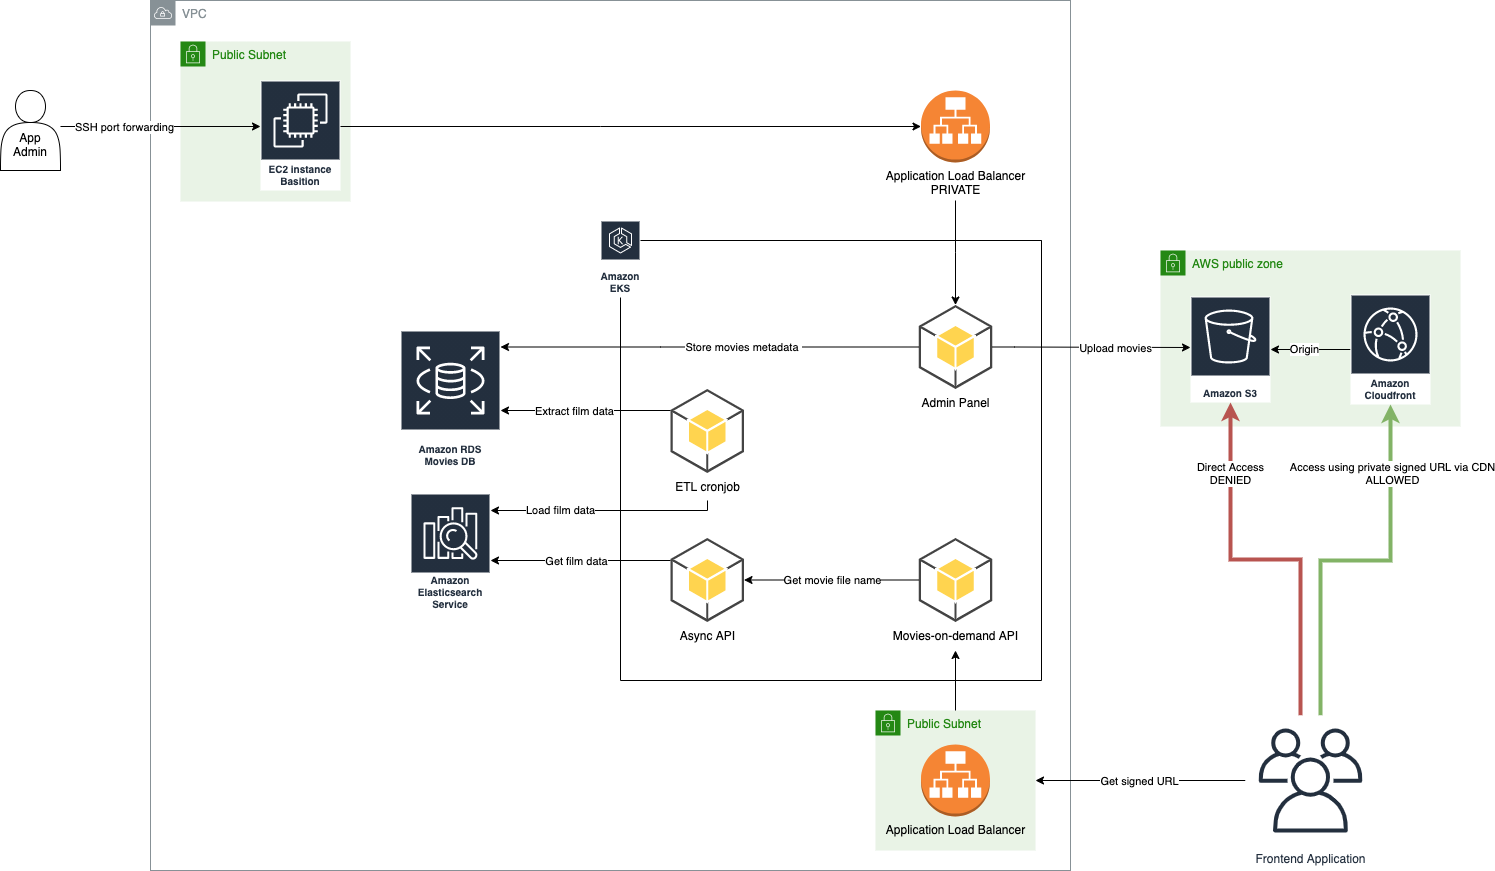

The diagram above was exported from draw.io. Its source (the exported page's mxGraphModel, read from the mxfile embedded in the PNG):
<mxGraphModel dx="2427" dy="2043" grid="1" gridSize="10" guides="1" tooltips="1" connect="1" arrows="1" fold="1" page="1" pageScale="1" pageWidth="850" pageHeight="1100" math="0" shadow="0">
  <root>
    <mxCell id="0" />
    <mxCell id="1" parent="0" />
    <mxCell id="knu38Mcn5vbXZ4X1x4Xz-11" value="VPC" style="outlineConnect=0;gradientColor=none;html=1;whiteSpace=wrap;fontSize=12;fontStyle=0;shape=mxgraph.aws4.group;grIcon=mxgraph.aws4.group_vpc;strokeColor=#879196;fillColor=none;verticalAlign=top;align=left;spacingLeft=30;fontColor=#879196;dashed=0;" vertex="1" parent="1">
      <mxGeometry x="-500" y="-30" width="920" height="870" as="geometry" />
    </mxCell>
    <mxCell id="knu38Mcn5vbXZ4X1x4Xz-10" value="&lt;br&gt;&lt;br&gt;App&lt;br&gt;Admin" style="shape=actor;whiteSpace=wrap;html=1;" vertex="1" parent="1">
      <mxGeometry x="-650" y="60" width="60" height="80" as="geometry" />
    </mxCell>
    <mxCell id="knu38Mcn5vbXZ4X1x4Xz-12" value="AWS public zone" style="points=[[0,0],[0.25,0],[0.5,0],[0.75,0],[1,0],[1,0.25],[1,0.5],[1,0.75],[1,1],[0.75,1],[0.5,1],[0.25,1],[0,1],[0,0.75],[0,0.5],[0,0.25]];outlineConnect=0;gradientColor=none;html=1;whiteSpace=wrap;fontSize=12;fontStyle=0;shape=mxgraph.aws4.group;grIcon=mxgraph.aws4.group_security_group;grStroke=0;strokeColor=#248814;fillColor=#E9F3E6;verticalAlign=top;align=left;spacingLeft=30;fontColor=#248814;dashed=0;" vertex="1" parent="1">
      <mxGeometry x="510" y="220" width="300" height="176" as="geometry" />
    </mxCell>
    <mxCell id="knu38Mcn5vbXZ4X1x4Xz-26" style="edgeStyle=orthogonalEdgeStyle;rounded=0;orthogonalLoop=1;jettySize=auto;html=1;" edge="1" parent="1" source="knu38Mcn5vbXZ4X1x4Xz-13" target="knu38Mcn5vbXZ4X1x4Xz-20">
      <mxGeometry relative="1" as="geometry" />
    </mxCell>
    <mxCell id="knu38Mcn5vbXZ4X1x4Xz-27" value="Origin" style="edgeLabel;html=1;align=center;verticalAlign=middle;resizable=0;points=[];" vertex="1" connectable="0" parent="knu38Mcn5vbXZ4X1x4Xz-26">
      <mxGeometry x="0.15" y="-1" relative="1" as="geometry">
        <mxPoint as="offset" />
      </mxGeometry>
    </mxCell>
    <mxCell id="knu38Mcn5vbXZ4X1x4Xz-13" value="Amazon Cloudfront" style="outlineConnect=0;fontColor=#232F3E;gradientColor=none;strokeColor=#ffffff;fillColor=#232F3E;dashed=0;verticalLabelPosition=middle;verticalAlign=bottom;align=center;html=1;whiteSpace=wrap;fontSize=10;fontStyle=1;spacing=3;shape=mxgraph.aws4.productIcon;prIcon=mxgraph.aws4.cloudfront;" vertex="1" parent="1">
      <mxGeometry x="700" y="264" width="80" height="110" as="geometry" />
    </mxCell>
    <mxCell id="knu38Mcn5vbXZ4X1x4Xz-38" style="edgeStyle=orthogonalEdgeStyle;rounded=0;orthogonalLoop=1;jettySize=auto;html=1;exitX=0.5;exitY=0;exitDx=0;exitDy=0;" edge="1" parent="1" source="knu38Mcn5vbXZ4X1x4Xz-16">
      <mxGeometry relative="1" as="geometry">
        <mxPoint x="312.63" y="700" as="sourcePoint" />
        <mxPoint x="305" y="620" as="targetPoint" />
        <Array as="points">
          <mxPoint x="305" y="750" />
        </Array>
      </mxGeometry>
    </mxCell>
    <mxCell id="knu38Mcn5vbXZ4X1x4Xz-20" value="Amazon S3" style="outlineConnect=0;fontColor=#232F3E;gradientColor=none;strokeColor=#ffffff;fillColor=#232F3E;dashed=0;verticalLabelPosition=middle;verticalAlign=bottom;align=center;html=1;whiteSpace=wrap;fontSize=10;fontStyle=1;spacing=3;shape=mxgraph.aws4.productIcon;prIcon=mxgraph.aws4.s3;" vertex="1" parent="1">
      <mxGeometry x="540" y="266" width="80" height="106" as="geometry" />
    </mxCell>
    <mxCell id="knu38Mcn5vbXZ4X1x4Xz-29" value="Amazon RDS&lt;br&gt;Movies DB" style="outlineConnect=0;fontColor=#232F3E;gradientColor=none;strokeColor=#ffffff;fillColor=#232F3E;dashed=0;verticalLabelPosition=middle;verticalAlign=bottom;align=center;html=1;whiteSpace=wrap;fontSize=10;fontStyle=1;spacing=3;shape=mxgraph.aws4.productIcon;prIcon=mxgraph.aws4.rds;" vertex="1" parent="1">
      <mxGeometry x="-250" y="300" width="100" height="140" as="geometry" />
    </mxCell>
    <mxCell id="knu38Mcn5vbXZ4X1x4Xz-30" value="" style="swimlane;startSize=0;" vertex="1" parent="1">
      <mxGeometry x="-30" y="210" width="421" height="440" as="geometry" />
    </mxCell>
    <mxCell id="knu38Mcn5vbXZ4X1x4Xz-28" value="Amazon EKS" style="outlineConnect=0;fontColor=#232F3E;gradientColor=none;strokeColor=#ffffff;fillColor=#232F3E;dashed=0;verticalLabelPosition=middle;verticalAlign=bottom;align=center;html=1;whiteSpace=wrap;fontSize=10;fontStyle=1;spacing=3;shape=mxgraph.aws4.productIcon;prIcon=mxgraph.aws4.eks;" vertex="1" parent="knu38Mcn5vbXZ4X1x4Xz-30">
      <mxGeometry x="-20" y="-20" width="40" height="77" as="geometry" />
    </mxCell>
    <mxCell id="knu38Mcn5vbXZ4X1x4Xz-55" value="" style="group" vertex="1" connectable="0" parent="knu38Mcn5vbXZ4X1x4Xz-30">
      <mxGeometry x="50" y="64.5" width="321.75" height="317" as="geometry" />
    </mxCell>
    <mxCell id="knu38Mcn5vbXZ4X1x4Xz-23" value="Admin Panel" style="outlineConnect=0;dashed=0;verticalLabelPosition=bottom;verticalAlign=top;align=center;html=1;shape=mxgraph.aws3.android;fillColor=#FFD44F;gradientColor=none;" vertex="1" parent="knu38Mcn5vbXZ4X1x4Xz-55">
      <mxGeometry x="248.25" width="73.5" height="84" as="geometry" />
    </mxCell>
    <mxCell id="knu38Mcn5vbXZ4X1x4Xz-31" value="Movies-on-demand API&lt;br&gt;" style="outlineConnect=0;dashed=0;verticalLabelPosition=bottom;verticalAlign=top;align=center;html=1;shape=mxgraph.aws3.android;fillColor=#FFD44F;gradientColor=none;" vertex="1" parent="knu38Mcn5vbXZ4X1x4Xz-55">
      <mxGeometry x="248.25" y="233" width="73.5" height="84" as="geometry" />
    </mxCell>
    <mxCell id="knu38Mcn5vbXZ4X1x4Xz-32" value="ETL cronjob" style="outlineConnect=0;dashed=0;verticalLabelPosition=bottom;verticalAlign=top;align=center;html=1;shape=mxgraph.aws3.android;fillColor=#FFD44F;gradientColor=none;" vertex="1" parent="knu38Mcn5vbXZ4X1x4Xz-55">
      <mxGeometry y="84" width="73.5" height="84" as="geometry" />
    </mxCell>
    <mxCell id="knu38Mcn5vbXZ4X1x4Xz-44" value="Async API" style="outlineConnect=0;dashed=0;verticalLabelPosition=bottom;verticalAlign=top;align=center;html=1;shape=mxgraph.aws3.android;fillColor=#FFD44F;gradientColor=none;" vertex="1" parent="knu38Mcn5vbXZ4X1x4Xz-55">
      <mxGeometry y="233" width="73.5" height="84" as="geometry" />
    </mxCell>
    <mxCell id="knu38Mcn5vbXZ4X1x4Xz-45" value="Get movie file name" style="edgeStyle=orthogonalEdgeStyle;rounded=0;orthogonalLoop=1;jettySize=auto;html=1;entryX=1;entryY=0.5;entryDx=0;entryDy=0;entryPerimeter=0;" edge="1" parent="knu38Mcn5vbXZ4X1x4Xz-55" source="knu38Mcn5vbXZ4X1x4Xz-31" target="knu38Mcn5vbXZ4X1x4Xz-44">
      <mxGeometry relative="1" as="geometry" />
    </mxCell>
    <mxCell id="knu38Mcn5vbXZ4X1x4Xz-33" style="edgeStyle=orthogonalEdgeStyle;rounded=0;orthogonalLoop=1;jettySize=auto;html=1;" edge="1" parent="1" source="knu38Mcn5vbXZ4X1x4Xz-23" target="knu38Mcn5vbXZ4X1x4Xz-29">
      <mxGeometry relative="1" as="geometry">
        <Array as="points">
          <mxPoint x="10" y="317" />
          <mxPoint x="10" y="317" />
        </Array>
      </mxGeometry>
    </mxCell>
    <mxCell id="knu38Mcn5vbXZ4X1x4Xz-34" value="Store movies metadata&amp;nbsp;" style="edgeLabel;html=1;align=center;verticalAlign=middle;resizable=0;points=[];" vertex="1" connectable="0" parent="knu38Mcn5vbXZ4X1x4Xz-33">
      <mxGeometry x="-0.1939" y="-3" relative="1" as="geometry">
        <mxPoint x="-8" y="3" as="offset" />
      </mxGeometry>
    </mxCell>
    <mxCell id="knu38Mcn5vbXZ4X1x4Xz-35" style="edgeStyle=orthogonalEdgeStyle;rounded=0;orthogonalLoop=1;jettySize=auto;html=1;exitX=1;exitY=0.5;exitDx=0;exitDy=0;exitPerimeter=0;" edge="1" parent="1" source="knu38Mcn5vbXZ4X1x4Xz-23">
      <mxGeometry relative="1" as="geometry">
        <mxPoint x="363.5" y="330" as="sourcePoint" />
        <mxPoint x="540" y="317" as="targetPoint" />
        <Array as="points">
          <mxPoint x="364" y="317" />
        </Array>
      </mxGeometry>
    </mxCell>
    <mxCell id="knu38Mcn5vbXZ4X1x4Xz-37" value="Upload movies" style="edgeLabel;html=1;align=center;verticalAlign=middle;resizable=0;points=[];" vertex="1" connectable="0" parent="knu38Mcn5vbXZ4X1x4Xz-35">
      <mxGeometry x="0.0943" y="2" relative="1" as="geometry">
        <mxPoint x="14" y="2" as="offset" />
      </mxGeometry>
    </mxCell>
    <mxCell id="knu38Mcn5vbXZ4X1x4Xz-40" style="edgeStyle=orthogonalEdgeStyle;rounded=0;orthogonalLoop=1;jettySize=auto;html=1;entryX=1;entryY=0.5;entryDx=0;entryDy=0;" edge="1" parent="1" source="knu38Mcn5vbXZ4X1x4Xz-39" target="knu38Mcn5vbXZ4X1x4Xz-16">
      <mxGeometry relative="1" as="geometry" />
    </mxCell>
    <mxCell id="knu38Mcn5vbXZ4X1x4Xz-43" value="Get signed URL" style="edgeLabel;html=1;align=center;verticalAlign=middle;resizable=0;points=[];" vertex="1" connectable="0" parent="knu38Mcn5vbXZ4X1x4Xz-40">
      <mxGeometry x="0.0204" relative="1" as="geometry">
        <mxPoint as="offset" />
      </mxGeometry>
    </mxCell>
    <mxCell id="knu38Mcn5vbXZ4X1x4Xz-56" style="edgeStyle=orthogonalEdgeStyle;rounded=0;orthogonalLoop=1;jettySize=auto;html=1;fillColor=#f8cecc;strokeColor=#b85450;strokeWidth=4;" edge="1" parent="1" source="knu38Mcn5vbXZ4X1x4Xz-39" target="knu38Mcn5vbXZ4X1x4Xz-20">
      <mxGeometry relative="1" as="geometry">
        <Array as="points">
          <mxPoint x="650" y="529" />
          <mxPoint x="580" y="529" />
        </Array>
      </mxGeometry>
    </mxCell>
    <mxCell id="knu38Mcn5vbXZ4X1x4Xz-58" value="Direct Access&lt;br&gt;DENIED" style="edgeLabel;html=1;align=center;verticalAlign=middle;resizable=0;points=[];" vertex="1" connectable="0" parent="knu38Mcn5vbXZ4X1x4Xz-56">
      <mxGeometry x="0.6345" y="1" relative="1" as="geometry">
        <mxPoint as="offset" />
      </mxGeometry>
    </mxCell>
    <mxCell id="knu38Mcn5vbXZ4X1x4Xz-57" style="edgeStyle=orthogonalEdgeStyle;rounded=0;orthogonalLoop=1;jettySize=auto;html=1;fillColor=#d5e8d4;strokeColor=#82b366;strokeWidth=4;" edge="1" parent="1" source="knu38Mcn5vbXZ4X1x4Xz-39" target="knu38Mcn5vbXZ4X1x4Xz-13">
      <mxGeometry relative="1" as="geometry">
        <Array as="points">
          <mxPoint x="670" y="530" />
          <mxPoint x="740" y="530" />
        </Array>
      </mxGeometry>
    </mxCell>
    <mxCell id="knu38Mcn5vbXZ4X1x4Xz-60" value="Access using private signed URL via CDN&lt;br&gt;ALLOWED" style="edgeLabel;html=1;align=center;verticalAlign=middle;resizable=0;points=[];" vertex="1" connectable="0" parent="knu38Mcn5vbXZ4X1x4Xz-57">
      <mxGeometry x="0.6325" y="-1" relative="1" as="geometry">
        <mxPoint y="-1" as="offset" />
      </mxGeometry>
    </mxCell>
    <mxCell id="knu38Mcn5vbXZ4X1x4Xz-39" value="Frontend Application" style="outlineConnect=0;fontColor=#232F3E;gradientColor=none;strokeColor=#232F3E;fillColor=#ffffff;dashed=0;verticalLabelPosition=bottom;verticalAlign=top;align=center;html=1;fontSize=12;fontStyle=0;aspect=fixed;shape=mxgraph.aws4.resourceIcon;resIcon=mxgraph.aws4.users;" vertex="1" parent="1">
      <mxGeometry x="595" y="685" width="130" height="130" as="geometry" />
    </mxCell>
    <mxCell id="knu38Mcn5vbXZ4X1x4Xz-46" value="Amazon Elasticsearch Service" style="outlineConnect=0;fontColor=#232F3E;gradientColor=none;strokeColor=#ffffff;fillColor=#232F3E;dashed=0;verticalLabelPosition=middle;verticalAlign=bottom;align=center;html=1;whiteSpace=wrap;fontSize=10;fontStyle=1;spacing=3;shape=mxgraph.aws4.productIcon;prIcon=mxgraph.aws4.elasticsearch_service;" vertex="1" parent="1">
      <mxGeometry x="-240" y="463" width="80" height="120" as="geometry" />
    </mxCell>
    <mxCell id="knu38Mcn5vbXZ4X1x4Xz-47" style="edgeStyle=orthogonalEdgeStyle;rounded=0;orthogonalLoop=1;jettySize=auto;html=1;" edge="1" parent="1" source="knu38Mcn5vbXZ4X1x4Xz-44" target="knu38Mcn5vbXZ4X1x4Xz-46">
      <mxGeometry relative="1" as="geometry">
        <Array as="points">
          <mxPoint x="-70" y="530" />
          <mxPoint x="-70" y="530" />
        </Array>
      </mxGeometry>
    </mxCell>
    <mxCell id="knu38Mcn5vbXZ4X1x4Xz-48" value="Get film data" style="edgeLabel;html=1;align=center;verticalAlign=middle;resizable=0;points=[];" vertex="1" connectable="0" parent="knu38Mcn5vbXZ4X1x4Xz-47">
      <mxGeometry x="0.0486" relative="1" as="geometry">
        <mxPoint as="offset" />
      </mxGeometry>
    </mxCell>
    <mxCell id="knu38Mcn5vbXZ4X1x4Xz-50" style="edgeStyle=orthogonalEdgeStyle;rounded=0;orthogonalLoop=1;jettySize=auto;html=1;" edge="1" parent="1" source="knu38Mcn5vbXZ4X1x4Xz-32" target="knu38Mcn5vbXZ4X1x4Xz-29">
      <mxGeometry relative="1" as="geometry">
        <Array as="points">
          <mxPoint x="-30" y="380" />
          <mxPoint x="-30" y="380" />
        </Array>
      </mxGeometry>
    </mxCell>
    <mxCell id="knu38Mcn5vbXZ4X1x4Xz-52" value="Extract film data" style="edgeLabel;html=1;align=center;verticalAlign=middle;resizable=0;points=[];" vertex="1" connectable="0" parent="knu38Mcn5vbXZ4X1x4Xz-50">
      <mxGeometry x="0.1294" relative="1" as="geometry">
        <mxPoint as="offset" />
      </mxGeometry>
    </mxCell>
    <mxCell id="knu38Mcn5vbXZ4X1x4Xz-51" style="edgeStyle=orthogonalEdgeStyle;rounded=0;orthogonalLoop=1;jettySize=auto;html=1;" edge="1" parent="1" target="knu38Mcn5vbXZ4X1x4Xz-46">
      <mxGeometry relative="1" as="geometry">
        <mxPoint x="57" y="470" as="sourcePoint" />
        <Array as="points">
          <mxPoint x="57" y="480" />
          <mxPoint x="-205" y="480" />
        </Array>
      </mxGeometry>
    </mxCell>
    <mxCell id="knu38Mcn5vbXZ4X1x4Xz-53" value="Load film data" style="edgeLabel;html=1;align=center;verticalAlign=middle;resizable=0;points=[];" vertex="1" connectable="0" parent="knu38Mcn5vbXZ4X1x4Xz-51">
      <mxGeometry x="0.3932" y="-1" relative="1" as="geometry">
        <mxPoint as="offset" />
      </mxGeometry>
    </mxCell>
    <mxCell id="knu38Mcn5vbXZ4X1x4Xz-54" value="" style="group" vertex="1" connectable="0" parent="1">
      <mxGeometry x="225" y="680" width="160" height="140" as="geometry" />
    </mxCell>
    <mxCell id="knu38Mcn5vbXZ4X1x4Xz-16" value="Public Subnet" style="points=[[0,0],[0.25,0],[0.5,0],[0.75,0],[1,0],[1,0.25],[1,0.5],[1,0.75],[1,1],[0.75,1],[0.5,1],[0.25,1],[0,1],[0,0.75],[0,0.5],[0,0.25]];outlineConnect=0;gradientColor=none;html=1;whiteSpace=wrap;fontSize=12;fontStyle=0;shape=mxgraph.aws4.group;grIcon=mxgraph.aws4.group_security_group;grStroke=0;strokeColor=#248814;fillColor=#E9F3E6;verticalAlign=top;align=left;spacingLeft=30;fontColor=#248814;dashed=0;" vertex="1" parent="knu38Mcn5vbXZ4X1x4Xz-54">
      <mxGeometry width="160" height="140" as="geometry" />
    </mxCell>
    <mxCell id="knu38Mcn5vbXZ4X1x4Xz-18" value="Application Load Balancer" style="outlineConnect=0;dashed=0;verticalLabelPosition=bottom;verticalAlign=top;align=center;html=1;shape=mxgraph.aws3.application_load_balancer;fillColor=#F58534;gradientColor=none;" vertex="1" parent="knu38Mcn5vbXZ4X1x4Xz-54">
      <mxGeometry x="45.5" y="34" width="69" height="72" as="geometry" />
    </mxCell>
    <mxCell id="knu38Mcn5vbXZ4X1x4Xz-64" style="edgeStyle=orthogonalEdgeStyle;rounded=0;orthogonalLoop=1;jettySize=auto;html=1;strokeWidth=1;" edge="1" parent="1" target="knu38Mcn5vbXZ4X1x4Xz-23">
      <mxGeometry relative="1" as="geometry">
        <mxPoint x="305" y="170" as="sourcePoint" />
      </mxGeometry>
    </mxCell>
    <mxCell id="knu38Mcn5vbXZ4X1x4Xz-65" value="" style="group" vertex="1" connectable="0" parent="1">
      <mxGeometry x="-470" y="21" width="170" height="150" as="geometry" />
    </mxCell>
    <mxCell id="knu38Mcn5vbXZ4X1x4Xz-66" value="Public Subnet" style="points=[[0,0],[0.25,0],[0.5,0],[0.75,0],[1,0],[1,0.25],[1,0.5],[1,0.75],[1,1],[0.75,1],[0.5,1],[0.25,1],[0,1],[0,0.75],[0,0.5],[0,0.25]];outlineConnect=0;gradientColor=none;html=1;whiteSpace=wrap;fontSize=12;fontStyle=0;shape=mxgraph.aws4.group;grIcon=mxgraph.aws4.group_security_group;grStroke=0;strokeColor=#248814;fillColor=#E9F3E6;verticalAlign=top;align=left;spacingLeft=30;fontColor=#248814;dashed=0;" vertex="1" parent="knu38Mcn5vbXZ4X1x4Xz-65">
      <mxGeometry y="-10" width="170" height="160" as="geometry" />
    </mxCell>
    <mxCell id="knu38Mcn5vbXZ4X1x4Xz-68" value="EC2 instance&lt;br&gt;Basition" style="outlineConnect=0;fontColor=#232F3E;gradientColor=none;strokeColor=#ffffff;fillColor=#232F3E;dashed=0;verticalLabelPosition=middle;verticalAlign=bottom;align=center;html=1;whiteSpace=wrap;fontSize=10;fontStyle=1;spacing=3;shape=mxgraph.aws4.productIcon;prIcon=mxgraph.aws4.ec2;" vertex="1" parent="knu38Mcn5vbXZ4X1x4Xz-65">
      <mxGeometry x="80" y="29" width="80" height="110" as="geometry" />
    </mxCell>
    <mxCell id="knu38Mcn5vbXZ4X1x4Xz-62" style="edgeStyle=orthogonalEdgeStyle;rounded=0;orthogonalLoop=1;jettySize=auto;html=1;strokeWidth=1;entryX=0;entryY=0.5;entryDx=0;entryDy=0;entryPerimeter=0;" edge="1" parent="1" target="knu38Mcn5vbXZ4X1x4Xz-63">
      <mxGeometry relative="1" as="geometry">
        <mxPoint x="-310" y="96" as="sourcePoint" />
        <mxPoint x="70" y="105" as="targetPoint" />
        <Array as="points">
          <mxPoint x="-50" y="96" />
          <mxPoint x="-50" y="96" />
        </Array>
      </mxGeometry>
    </mxCell>
    <mxCell id="knu38Mcn5vbXZ4X1x4Xz-63" value="Application Load Balancer&lt;br&gt;PRIVATE" style="outlineConnect=0;dashed=0;verticalLabelPosition=bottom;verticalAlign=top;align=center;html=1;shape=mxgraph.aws3.application_load_balancer;fillColor=#F58534;gradientColor=none;" vertex="1" parent="1">
      <mxGeometry x="270.5" y="60" width="69" height="72" as="geometry" />
    </mxCell>
    <mxCell id="knu38Mcn5vbXZ4X1x4Xz-69" style="edgeStyle=orthogonalEdgeStyle;rounded=0;orthogonalLoop=1;jettySize=auto;html=1;strokeWidth=1;" edge="1" parent="1">
      <mxGeometry relative="1" as="geometry">
        <mxPoint x="-590" y="96.00000000000023" as="sourcePoint" />
        <mxPoint x="-390" y="96.00000000000023" as="targetPoint" />
        <Array as="points">
          <mxPoint x="-490" y="96" />
          <mxPoint x="-490" y="96" />
        </Array>
      </mxGeometry>
    </mxCell>
    <mxCell id="knu38Mcn5vbXZ4X1x4Xz-70" value="SSH port forwarding" style="edgeLabel;html=1;align=center;verticalAlign=middle;resizable=0;points=[];" vertex="1" connectable="0" parent="knu38Mcn5vbXZ4X1x4Xz-69">
      <mxGeometry x="-0.3633" relative="1" as="geometry">
        <mxPoint as="offset" />
      </mxGeometry>
    </mxCell>
  </root>
</mxGraphModel>